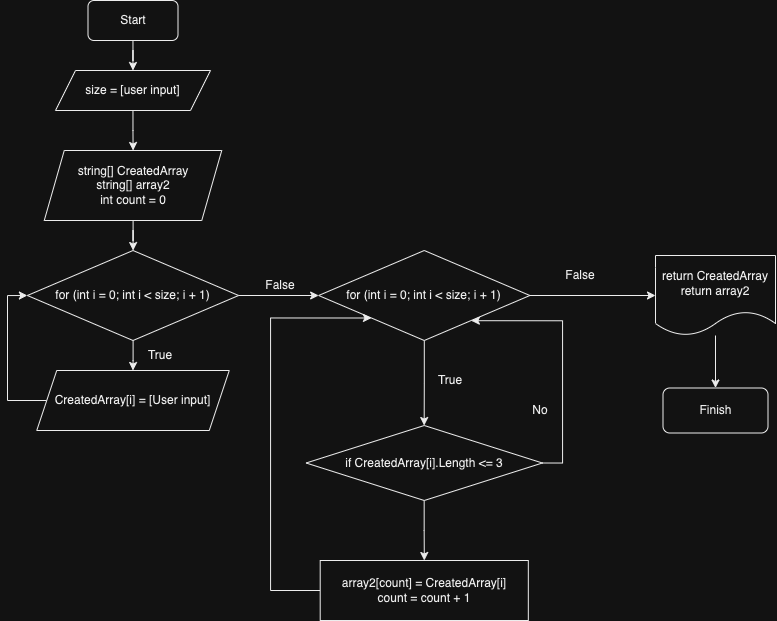

The diagram above was exported from draw.io. Its source (the exported page's mxGraphModel, read from the mxfile embedded in the PNG):
<mxGraphModel dx="2099" dy="864" grid="1" gridSize="10" guides="1" tooltips="1" connect="1" arrows="1" fold="1" page="1" pageScale="1" pageWidth="827" pageHeight="1169" math="0" shadow="0">
  <root>
    <mxCell id="0" />
    <mxCell id="1" parent="0" />
    <mxCell id="0TAmBl4uHVeqTrtaSn4L-4" value="" style="edgeStyle=orthogonalEdgeStyle;rounded=0;orthogonalLoop=1;jettySize=auto;html=1;" edge="1" parent="1" source="0TAmBl4uHVeqTrtaSn4L-2" target="0TAmBl4uHVeqTrtaSn4L-3">
      <mxGeometry relative="1" as="geometry" />
    </mxCell>
    <mxCell id="0TAmBl4uHVeqTrtaSn4L-2" value="Start" style="rounded=1;whiteSpace=wrap;html=1;" vertex="1" parent="1">
      <mxGeometry x="57.5" y="50" width="90" height="40" as="geometry" />
    </mxCell>
    <mxCell id="0TAmBl4uHVeqTrtaSn4L-6" value="" style="edgeStyle=orthogonalEdgeStyle;rounded=0;orthogonalLoop=1;jettySize=auto;html=1;" edge="1" parent="1" source="0TAmBl4uHVeqTrtaSn4L-3" target="0TAmBl4uHVeqTrtaSn4L-5">
      <mxGeometry relative="1" as="geometry" />
    </mxCell>
    <mxCell id="0TAmBl4uHVeqTrtaSn4L-3" value="size = [user input]" style="shape=parallelogram;perimeter=parallelogramPerimeter;whiteSpace=wrap;html=1;fixedSize=1;" vertex="1" parent="1">
      <mxGeometry x="25" y="120" width="155" height="40" as="geometry" />
    </mxCell>
    <mxCell id="0TAmBl4uHVeqTrtaSn4L-8" value="" style="edgeStyle=orthogonalEdgeStyle;rounded=0;orthogonalLoop=1;jettySize=auto;html=1;" edge="1" parent="1" source="0TAmBl4uHVeqTrtaSn4L-5" target="0TAmBl4uHVeqTrtaSn4L-7">
      <mxGeometry relative="1" as="geometry" />
    </mxCell>
    <mxCell id="0TAmBl4uHVeqTrtaSn4L-5" value="string[] CreatedArray&lt;br&gt;string[] array2&lt;br&gt;int count = 0" style="shape=parallelogram;perimeter=parallelogramPerimeter;whiteSpace=wrap;html=1;fixedSize=1;" vertex="1" parent="1">
      <mxGeometry x="13.75" y="200" width="177.5" height="70" as="geometry" />
    </mxCell>
    <mxCell id="0TAmBl4uHVeqTrtaSn4L-12" value="" style="edgeStyle=orthogonalEdgeStyle;rounded=0;orthogonalLoop=1;jettySize=auto;html=1;" edge="1" parent="1" source="0TAmBl4uHVeqTrtaSn4L-7" target="0TAmBl4uHVeqTrtaSn4L-11">
      <mxGeometry relative="1" as="geometry" />
    </mxCell>
    <mxCell id="0TAmBl4uHVeqTrtaSn4L-18" value="" style="edgeStyle=orthogonalEdgeStyle;rounded=0;orthogonalLoop=1;jettySize=auto;html=1;" edge="1" parent="1" source="0TAmBl4uHVeqTrtaSn4L-7" target="0TAmBl4uHVeqTrtaSn4L-17">
      <mxGeometry relative="1" as="geometry" />
    </mxCell>
    <mxCell id="0TAmBl4uHVeqTrtaSn4L-7" value="for (int i = 0; int i &amp;lt; size; i + 1)" style="rhombus;whiteSpace=wrap;html=1;" vertex="1" parent="1">
      <mxGeometry x="-3.12" y="300" width="211.25" height="90" as="geometry" />
    </mxCell>
    <mxCell id="0TAmBl4uHVeqTrtaSn4L-15" style="edgeStyle=orthogonalEdgeStyle;rounded=0;orthogonalLoop=1;jettySize=auto;html=1;entryX=0;entryY=0.5;entryDx=0;entryDy=0;exitX=0;exitY=0.5;exitDx=0;exitDy=0;" edge="1" parent="1" source="0TAmBl4uHVeqTrtaSn4L-11" target="0TAmBl4uHVeqTrtaSn4L-7">
      <mxGeometry relative="1" as="geometry">
        <mxPoint x="-30" y="450" as="targetPoint" />
        <Array as="points">
          <mxPoint x="-23" y="450" />
          <mxPoint x="-23" y="345" />
        </Array>
      </mxGeometry>
    </mxCell>
    <mxCell id="0TAmBl4uHVeqTrtaSn4L-11" value="CreatedArray[i] = [User input]" style="shape=parallelogram;perimeter=parallelogramPerimeter;whiteSpace=wrap;html=1;fixedSize=1;" vertex="1" parent="1">
      <mxGeometry x="6.240000000000002" y="420" width="192.51" height="60" as="geometry" />
    </mxCell>
    <mxCell id="0TAmBl4uHVeqTrtaSn4L-16" value="True" style="text;html=1;strokeColor=none;fillColor=none;align=center;verticalAlign=middle;whiteSpace=wrap;rounded=0;" vertex="1" parent="1">
      <mxGeometry x="100" y="390" width="60" height="30" as="geometry" />
    </mxCell>
    <mxCell id="0TAmBl4uHVeqTrtaSn4L-21" value="" style="edgeStyle=orthogonalEdgeStyle;rounded=0;orthogonalLoop=1;jettySize=auto;html=1;" edge="1" parent="1" source="0TAmBl4uHVeqTrtaSn4L-17" target="0TAmBl4uHVeqTrtaSn4L-20">
      <mxGeometry relative="1" as="geometry" />
    </mxCell>
    <mxCell id="0TAmBl4uHVeqTrtaSn4L-31" value="" style="edgeStyle=orthogonalEdgeStyle;rounded=0;orthogonalLoop=1;jettySize=auto;html=1;" edge="1" parent="1" source="0TAmBl4uHVeqTrtaSn4L-17" target="0TAmBl4uHVeqTrtaSn4L-30">
      <mxGeometry relative="1" as="geometry" />
    </mxCell>
    <mxCell id="0TAmBl4uHVeqTrtaSn4L-17" value="for (int i = 0; int i &amp;lt; size; i + 1)" style="rhombus;whiteSpace=wrap;html=1;" vertex="1" parent="1">
      <mxGeometry x="288.13" y="300" width="211.25" height="90" as="geometry" />
    </mxCell>
    <mxCell id="0TAmBl4uHVeqTrtaSn4L-19" value="False" style="text;html=1;strokeColor=none;fillColor=none;align=center;verticalAlign=middle;whiteSpace=wrap;rounded=0;" vertex="1" parent="1">
      <mxGeometry x="220" y="320" width="60" height="30" as="geometry" />
    </mxCell>
    <mxCell id="0TAmBl4uHVeqTrtaSn4L-22" style="edgeStyle=orthogonalEdgeStyle;rounded=0;orthogonalLoop=1;jettySize=auto;html=1;entryX=0.723;entryY=0.78;entryDx=0;entryDy=0;entryPerimeter=0;exitX=1;exitY=0.5;exitDx=0;exitDy=0;" edge="1" parent="1" source="0TAmBl4uHVeqTrtaSn4L-20" target="0TAmBl4uHVeqTrtaSn4L-17">
      <mxGeometry relative="1" as="geometry">
        <Array as="points">
          <mxPoint x="532" y="513" />
          <mxPoint x="532" y="370" />
        </Array>
      </mxGeometry>
    </mxCell>
    <mxCell id="0TAmBl4uHVeqTrtaSn4L-25" value="" style="edgeStyle=orthogonalEdgeStyle;rounded=0;orthogonalLoop=1;jettySize=auto;html=1;" edge="1" parent="1" source="0TAmBl4uHVeqTrtaSn4L-20" target="0TAmBl4uHVeqTrtaSn4L-24">
      <mxGeometry relative="1" as="geometry" />
    </mxCell>
    <mxCell id="0TAmBl4uHVeqTrtaSn4L-20" value="if CreatedArray[i].Length &amp;lt;= 3" style="rhombus;whiteSpace=wrap;html=1;" vertex="1" parent="1">
      <mxGeometry x="275.64" y="475" width="236.24" height="75" as="geometry" />
    </mxCell>
    <mxCell id="0TAmBl4uHVeqTrtaSn4L-23" value="No" style="text;html=1;strokeColor=none;fillColor=none;align=center;verticalAlign=middle;whiteSpace=wrap;rounded=0;" vertex="1" parent="1">
      <mxGeometry x="480" y="445" width="60" height="30" as="geometry" />
    </mxCell>
    <mxCell id="0TAmBl4uHVeqTrtaSn4L-26" style="edgeStyle=orthogonalEdgeStyle;rounded=0;orthogonalLoop=1;jettySize=auto;html=1;entryX=0;entryY=1;entryDx=0;entryDy=0;" edge="1" parent="1" source="0TAmBl4uHVeqTrtaSn4L-24" target="0TAmBl4uHVeqTrtaSn4L-17">
      <mxGeometry relative="1" as="geometry">
        <Array as="points">
          <mxPoint x="240" y="640" />
          <mxPoint x="240" y="367" />
        </Array>
      </mxGeometry>
    </mxCell>
    <mxCell id="0TAmBl4uHVeqTrtaSn4L-24" value="array2[count] = CreatedArray[i]&lt;br&gt;count = count + 1" style="whiteSpace=wrap;html=1;" vertex="1" parent="1">
      <mxGeometry x="289.7" y="610" width="208.12" height="60" as="geometry" />
    </mxCell>
    <mxCell id="0TAmBl4uHVeqTrtaSn4L-27" value="True" style="text;html=1;strokeColor=none;fillColor=none;align=center;verticalAlign=middle;whiteSpace=wrap;rounded=0;" vertex="1" parent="1">
      <mxGeometry x="390" y="415" width="60" height="30" as="geometry" />
    </mxCell>
    <mxCell id="0TAmBl4uHVeqTrtaSn4L-28" value="False" style="text;html=1;strokeColor=none;fillColor=none;align=center;verticalAlign=middle;whiteSpace=wrap;rounded=0;" vertex="1" parent="1">
      <mxGeometry x="520" y="310" width="60" height="30" as="geometry" />
    </mxCell>
    <mxCell id="0TAmBl4uHVeqTrtaSn4L-33" value="" style="edgeStyle=orthogonalEdgeStyle;rounded=0;orthogonalLoop=1;jettySize=auto;html=1;" edge="1" parent="1" source="0TAmBl4uHVeqTrtaSn4L-30" target="0TAmBl4uHVeqTrtaSn4L-32">
      <mxGeometry relative="1" as="geometry" />
    </mxCell>
    <mxCell id="0TAmBl4uHVeqTrtaSn4L-30" value="return CreatedArray&lt;br&gt;return array2" style="shape=document;whiteSpace=wrap;html=1;boundedLbl=1;" vertex="1" parent="1">
      <mxGeometry x="625.005" y="305" width="120" height="80" as="geometry" />
    </mxCell>
    <mxCell id="0TAmBl4uHVeqTrtaSn4L-32" value="Finish" style="rounded=1;whiteSpace=wrap;html=1;" vertex="1" parent="1">
      <mxGeometry x="632.5" y="437.5" width="105" height="45" as="geometry" />
    </mxCell>
  </root>
</mxGraphModel>